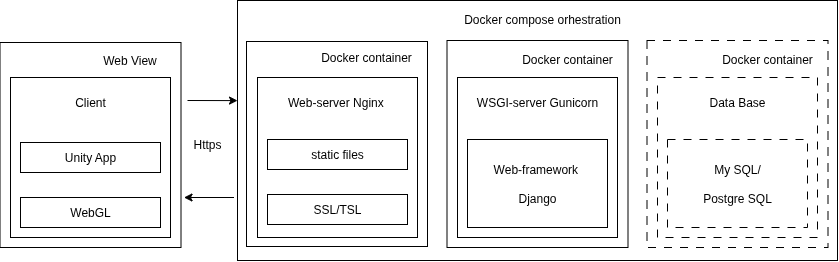

The diagram above was exported from draw.io. Its source (the exported page's mxGraphModel, read from the mxfile embedded in the PNG):
<mxGraphModel dx="925" dy="564" grid="1" gridSize="10" guides="1" tooltips="1" connect="1" arrows="1" fold="1" page="1" pageScale="1" pageWidth="827" pageHeight="1169" math="0" shadow="0">
  <root>
    <mxCell id="0" />
    <mxCell id="1" parent="0" />
    <mxCell id="lOaV0v2wNXCzLs_xqA2h-27" value="" style="rounded=0;whiteSpace=wrap;html=1;" vertex="1" parent="1">
      <mxGeometry x="260" y="60" width="600" height="260" as="geometry" />
    </mxCell>
    <mxCell id="lOaV0v2wNXCzLs_xqA2h-25" value="" style="rounded=0;whiteSpace=wrap;html=1;dashed=1;dashPattern=8 8;" vertex="1" parent="1">
      <mxGeometry x="669.5" y="100" width="181" height="207" as="geometry" />
    </mxCell>
    <mxCell id="lOaV0v2wNXCzLs_xqA2h-26" value="Docker container" style="rounded=0;whiteSpace=wrap;html=1;strokeColor=none;" vertex="1" parent="1">
      <mxGeometry x="729.5" y="105" width="120" height="28" as="geometry" />
    </mxCell>
    <mxCell id="lOaV0v2wNXCzLs_xqA2h-23" value="" style="rounded=0;whiteSpace=wrap;html=1;" vertex="1" parent="1">
      <mxGeometry x="469.5" y="100" width="181" height="207" as="geometry" />
    </mxCell>
    <mxCell id="lOaV0v2wNXCzLs_xqA2h-24" value="Docker container" style="rounded=0;whiteSpace=wrap;html=1;strokeColor=none;" vertex="1" parent="1">
      <mxGeometry x="529.5" y="105" width="120" height="28" as="geometry" />
    </mxCell>
    <mxCell id="lOaV0v2wNXCzLs_xqA2h-19" value="" style="rounded=0;whiteSpace=wrap;html=1;" vertex="1" parent="1">
      <mxGeometry x="22.5" y="102" width="181" height="205" as="geometry" />
    </mxCell>
    <mxCell id="lOaV0v2wNXCzLs_xqA2h-1" value="" style="rounded=0;whiteSpace=wrap;html=1;" vertex="1" parent="1">
      <mxGeometry x="33" y="137" width="160" height="160" as="geometry" />
    </mxCell>
    <mxCell id="lOaV0v2wNXCzLs_xqA2h-3" value="Client" style="rounded=0;whiteSpace=wrap;html=1;strokeColor=none;" vertex="1" parent="1">
      <mxGeometry x="43" y="147" width="140" height="30" as="geometry" />
    </mxCell>
    <mxCell id="lOaV0v2wNXCzLs_xqA2h-4" value="Unity App" style="rounded=0;whiteSpace=wrap;html=1;" vertex="1" parent="1">
      <mxGeometry x="43" y="202" width="140" height="30" as="geometry" />
    </mxCell>
    <mxCell id="lOaV0v2wNXCzLs_xqA2h-5" value="WebGL" style="rounded=0;whiteSpace=wrap;html=1;" vertex="1" parent="1">
      <mxGeometry x="43" y="257" width="140" height="30" as="geometry" />
    </mxCell>
    <mxCell id="lOaV0v2wNXCzLs_xqA2h-6" value="" style="rounded=0;whiteSpace=wrap;html=1;" vertex="1" parent="1">
      <mxGeometry x="269" y="101" width="181" height="205" as="geometry" />
    </mxCell>
    <mxCell id="lOaV0v2wNXCzLs_xqA2h-7" value="" style="rounded=0;whiteSpace=wrap;html=1;" vertex="1" parent="1">
      <mxGeometry x="280" y="137" width="160" height="160" as="geometry" />
    </mxCell>
    <mxCell id="lOaV0v2wNXCzLs_xqA2h-9" value="Web-server Nginx&amp;nbsp;" style="rounded=0;whiteSpace=wrap;html=1;strokeColor=none;" vertex="1" parent="1">
      <mxGeometry x="290" y="147" width="140" height="30" as="geometry" />
    </mxCell>
    <mxCell id="lOaV0v2wNXCzLs_xqA2h-10" value="static files" style="rounded=0;whiteSpace=wrap;html=1;" vertex="1" parent="1">
      <mxGeometry x="290" y="199" width="140" height="30" as="geometry" />
    </mxCell>
    <mxCell id="lOaV0v2wNXCzLs_xqA2h-11" value="SSL/TSL" style="rounded=0;whiteSpace=wrap;html=1;" vertex="1" parent="1">
      <mxGeometry x="290" y="254" width="140" height="30" as="geometry" />
    </mxCell>
    <mxCell id="lOaV0v2wNXCzLs_xqA2h-12" value="" style="rounded=0;whiteSpace=wrap;html=1;" vertex="1" parent="1">
      <mxGeometry x="480" y="137" width="160" height="160" as="geometry" />
    </mxCell>
    <mxCell id="lOaV0v2wNXCzLs_xqA2h-13" value="WSGI-server Gunicorn" style="rounded=0;whiteSpace=wrap;html=1;strokeColor=none;" vertex="1" parent="1">
      <mxGeometry x="490" y="147" width="140" height="30" as="geometry" />
    </mxCell>
    <mxCell id="lOaV0v2wNXCzLs_xqA2h-14" value="Web-framework&amp;nbsp;&lt;div&gt;&lt;br&gt;&lt;/div&gt;&lt;div&gt;Django&lt;/div&gt;" style="rounded=0;whiteSpace=wrap;html=1;" vertex="1" parent="1">
      <mxGeometry x="490" y="199" width="140" height="88" as="geometry" />
    </mxCell>
    <mxCell id="lOaV0v2wNXCzLs_xqA2h-16" value="" style="rounded=0;whiteSpace=wrap;html=1;dashed=1;dashPattern=8 8;" vertex="1" parent="1">
      <mxGeometry x="680" y="137" width="160" height="160" as="geometry" />
    </mxCell>
    <mxCell id="lOaV0v2wNXCzLs_xqA2h-17" value="My SQL/&lt;div&gt;&lt;br&gt;&lt;/div&gt;&lt;div&gt;Postgre SQL&lt;/div&gt;" style="rounded=0;whiteSpace=wrap;html=1;dashed=1;dashPattern=8 8;" vertex="1" parent="1">
      <mxGeometry x="690" y="199" width="140" height="88" as="geometry" />
    </mxCell>
    <mxCell id="lOaV0v2wNXCzLs_xqA2h-18" value="Data Base" style="rounded=0;whiteSpace=wrap;html=1;strokeColor=none;" vertex="1" parent="1">
      <mxGeometry x="690" y="147" width="140" height="30" as="geometry" />
    </mxCell>
    <mxCell id="lOaV0v2wNXCzLs_xqA2h-20" value="Web View" style="rounded=0;whiteSpace=wrap;html=1;strokeColor=none;" vertex="1" parent="1">
      <mxGeometry x="105" y="105" width="95.5" height="30" as="geometry" />
    </mxCell>
    <mxCell id="lOaV0v2wNXCzLs_xqA2h-21" value="Docker container" style="rounded=0;whiteSpace=wrap;html=1;strokeColor=none;" vertex="1" parent="1">
      <mxGeometry x="329" y="102" width="120" height="30" as="geometry" />
    </mxCell>
    <mxCell id="lOaV0v2wNXCzLs_xqA2h-28" value="Docker compose orhestration" style="rounded=0;whiteSpace=wrap;html=1;strokeColor=none;" vertex="1" parent="1">
      <mxGeometry x="280" y="65" width="570" height="28" as="geometry" />
    </mxCell>
    <mxCell id="lOaV0v2wNXCzLs_xqA2h-29" value="" style="endArrow=classic;html=1;rounded=0;entryX=0;entryY=0.385;entryDx=0;entryDy=0;entryPerimeter=0;" edge="1" parent="1" target="lOaV0v2wNXCzLs_xqA2h-27">
      <mxGeometry width="50" height="50" relative="1" as="geometry">
        <mxPoint x="210" y="160" as="sourcePoint" />
        <mxPoint x="400" y="110" as="targetPoint" />
      </mxGeometry>
    </mxCell>
    <mxCell id="lOaV0v2wNXCzLs_xqA2h-31" value="" style="endArrow=classic;html=1;rounded=0;entryX=0;entryY=0.385;entryDx=0;entryDy=0;entryPerimeter=0;" edge="1" parent="1">
      <mxGeometry width="50" height="50" relative="1" as="geometry">
        <mxPoint x="256.5" y="257" as="sourcePoint" />
        <mxPoint x="206.5" y="257" as="targetPoint" />
      </mxGeometry>
    </mxCell>
    <mxCell id="lOaV0v2wNXCzLs_xqA2h-32" value="Https" style="rounded=0;whiteSpace=wrap;html=1;strokeColor=none;" vertex="1" parent="1">
      <mxGeometry x="210" y="188.5" width="40" height="30" as="geometry" />
    </mxCell>
  </root>
</mxGraphModel>